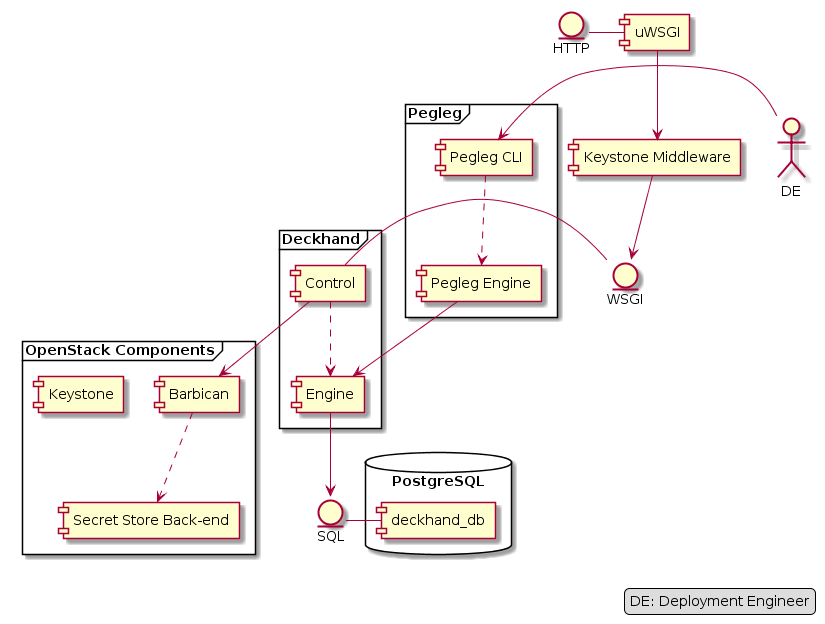

The diagram above was rendered by PlantUML. Its source (embedded in the PNG):
@startuml


actor "DE"
entity "HTTP"
entity "SQL"
entity "WSGI"

frame "Deckhand" {
  [Control] ..> [Engine]
}

frame "Pegleg" {
  [Pegleg CLI] ..> [Pegleg Engine]
}

frame "OpenStack Components" {
  [Barbican] ..> [Secret Store Back-end]
  [Keystone]
}

database "PostgreSQL" {
  SQL - [deckhand_db]
}

HTTP - [uWSGI]
[uWSGI] --> [Keystone Middleware]
[Keystone Middleware] --> WSGI
WSGI - [Control]
[Engine] --> [SQL]
[Control] --> [Barbican]
[Pegleg Engine] --> [Engine]
DE -> [Pegleg CLI]

legend right
  DE: Deployment Engineer
endlegend
@enduml